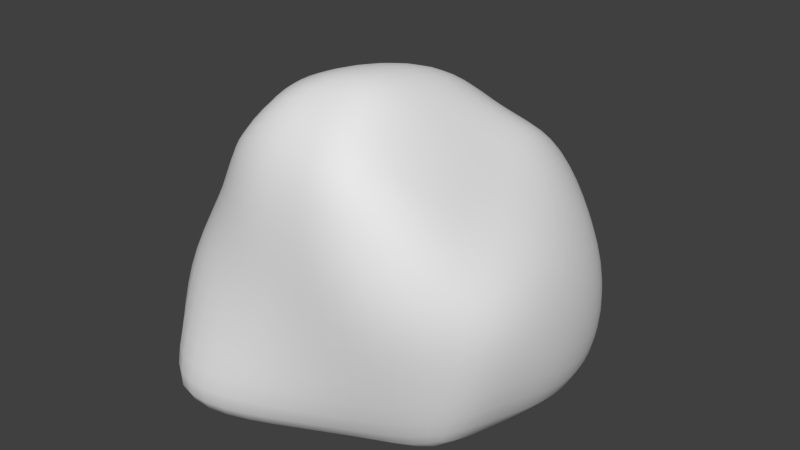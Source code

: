 # Source: BoulderModel.blend  (saved by Blender 2.76.0; exported with 4.5.12 LTS)
import bpy
from mathutils import Matrix  # noqa: F401  (used for matrix-valued properties, if any)

bpy.ops.wm.read_factory_settings(use_empty=True)
scene = bpy.context.scene
scene.name = 'Scene'

# ---- collections
col_collection_1 = bpy.data.collections.new('Collection 1'); scene.collection.children.link(col_collection_1)

# ---- materials (node trees are filled in below, after node groups)
mat_material_001 = bpy.data.materials.new('Material.001')
mat_material_001.alpha_threshold = 0.0
mat_material_001.use_transparent_shadow = False
mat_material_001.roughness = 0.5

# ---- material node trees

# ---- world
world_world = bpy.data.worlds.new('World'); scene.world = world_world
world_world.color = (0.05088, 0.05088, 0.05088)
world_world.use_sun_shadow = False
world_world.sun_shadow_jitter_overblur = 0.0
world_world.cycles.sampling_method = 'MANUAL'
world_world.cycles.sample_map_resolution = 256

# ---- meshes
me_cube_004 = bpy.data.meshes.new('Cube.004')
me_cube_004.from_pydata([(-0.8467, -0.9746, -0.02116), (-0.5277, -0.6804, 1.389), (-0.5447, 0.6938, -0.02116), (-0.3626, 0.2772, 1.395), (0.5895, -0.5015, -0.02116), (0.3859, -0.542, 1.419), (0.7096, 0.6866, -0.02116), (0.444, 0.4506, 1.39), (-0.2236, 0.3061, 1.437), (0.09617, 0.4531, 1.493), (0.1955, 0.3869, 1.436), (0.4313, 0.777, -0.02116), (0.001047, 0.8277, -0.02116), (-0.3641, 0.777, -0.02116), (0.2361, -0.7401, 1.489), (0.0, -0.7229, 1.524), (-0.2467, -0.7339, 1.502), (-0.5341, -1.084, -0.02116), (-0.06408, -0.8129, -0.02116), (0.2921, -0.5975, -0.02116), (-0.3885, -0.5434, 1.58), (-0.5541, -0.1836, 1.554), (-0.4433, 0.1216, 1.486), (-0.6605, 0.3847, -0.02116), (-0.8161, 0.08833, -0.02116), (-0.8848, -0.3021, -0.02116), (0.444, 0.2433, 1.382), (0.444, 0.02616, 1.365), (0.444, -0.213, 1.385), (0.7062, -0.1981, -0.02116), (0.7892, 0.1245, -0.02116), (0.7639, 0.4137, -0.02116), (0.1691, 0.1639, 1.664), (0.1769, -0.2318, 1.721), (0.1769, -0.4547, 1.689), (-0.0007173, 0.1507, 1.689), (-0.05926, -0.2318, 1.76), (-0.05926, -0.4355, 1.723), (-0.2482, -0.0737, 1.649), (-0.2467, -0.2953, 1.69), (-0.2467, -0.5112, 1.701), (-0.3243, 0.4426, -0.02116), (-0.4148, -0.04191, -0.02116), (-0.5052, -0.5518, -0.02116), (-0.02066, 0.4245, -0.02116), (-0.05322, -0.009352, -0.02116), (-0.1075, -0.4179, -0.02116), (0.3807, 0.3884, -0.02116), (0.3336, -0.06362, -0.02116), (0.2468, -0.3492, -0.02116), (-0.8449, -0.8503, 0.4168), (-0.7942, -0.7987, 0.7858), (-0.6611, -0.6036, 1.143), (-0.4612, 0.5618, 1.17), (-0.6237, 0.7028, 0.8466), (-0.6437, 0.6371, 0.4081), (0.4481, 0.719, 1.173), (0.6057, 0.7647, 0.8679), (0.7616, 0.738, 0.508), (0.5838, -0.6266, 1.209), (0.7379, -0.5649, 0.8543), (0.7466, -0.5272, 0.5367), (0.2542, -0.8143, 1.219), (0.4222, -0.8343, 0.8806), (0.4181, -0.7122, 0.4362), (-0.04938, -0.8143, 1.219), (-0.003527, -0.8343, 0.8806), (0.0, -0.8445, 0.4168), (-0.353, -0.8143, 1.219), (-0.3661, -0.8476, 0.7535), (-0.4687, -0.957, 0.3999), (-0.2887, 0.6844, 1.173), (-0.2629, 0.9335, 0.8597), (-0.4842, 0.9672, 0.3412), (0.009828, 0.8097, 1.185), (0.06345, 1.034, 0.8402), (-0.005592, 0.9815, 0.3118), (0.2488, 0.8042, 1.173), (0.3061, 0.9345, 0.9139), (0.4687, 0.9688, 0.4083), (0.5578, 0.4351, 1.223), (0.8301, 0.4858, 0.7034), (0.8315, 0.5323, 0.2975), (0.5578, 0.1315, 1.223), (0.838, 0.1464, 0.9465), (0.9158, 0.1115, 0.4083), (0.5578, -0.1721, 1.223), (0.8097, -0.2963, 0.9751), (0.8986, -0.2651, 0.6545), (-0.6565, -0.1721, 1.223), (-0.9529, -0.3514, 0.7743), (-0.9625, -0.3372, 0.4083), (-0.6565, 0.1315, 1.223), (-0.8399, 0.1401, 0.847), (-0.9373, 0.1315, 0.4083), (-0.5922, 0.3809, 1.173), (-0.7241, 0.4432, 0.8385), (-0.715, 0.4588, 0.4464)], [], [(97, 55, 2, 23), (79, 58, 6, 11), (88, 61, 4, 29), (70, 50, 0, 17), (47, 11, 6, 31), (38, 8, 3, 22), (26, 7, 10, 32), (32, 10, 9, 35), (35, 9, 8, 38), (23, 2, 13, 41), (41, 13, 12, 44), (44, 12, 11, 47), (61, 64, 19, 4), (64, 67, 18, 19), (67, 70, 17, 18), (55, 73, 13, 2), (73, 76, 12, 13), (76, 79, 11, 12), (18, 46, 49, 19), (46, 45, 48, 49), (45, 44, 47, 48), (17, 43, 46, 18), (43, 42, 45, 46), (42, 41, 44, 45), (0, 25, 43, 17), (25, 24, 42, 43), (24, 23, 41, 42), (15, 37, 40, 16), (37, 36, 39, 40), (36, 35, 38, 39), (14, 34, 37, 15), (34, 33, 36, 37), (33, 32, 35, 36), (5, 28, 34, 14), (28, 27, 33, 34), (27, 26, 32, 33), (16, 40, 20, 1), (40, 39, 21, 20), (39, 38, 22, 21), (19, 49, 29, 4), (49, 48, 30, 29), (48, 47, 31, 30), (58, 82, 31, 6), (82, 85, 30, 31), (85, 88, 29, 30), (50, 91, 25, 0), (91, 94, 24, 25), (94, 97, 23, 24), (21, 22, 95, 92), (92, 95, 96, 93), (93, 96, 97, 94), (20, 21, 92, 89), (89, 92, 93, 90), (90, 93, 94, 91), (1, 20, 89, 52), (52, 89, 90, 51), (51, 90, 91, 50), (27, 28, 86, 83), (83, 86, 87, 84), (84, 87, 88, 85), (26, 27, 83, 80), (80, 83, 84, 81), (81, 84, 85, 82), (7, 26, 80, 56), (56, 80, 81, 57), (57, 81, 82, 58), (9, 10, 77, 74), (74, 77, 78, 75), (75, 78, 79, 76), (8, 9, 74, 71), (71, 74, 75, 72), (72, 75, 76, 73), (3, 8, 71, 53), (53, 71, 72, 54), (54, 72, 73, 55), (15, 16, 68, 65), (65, 68, 69, 66), (66, 69, 70, 67), (14, 15, 65, 62), (62, 65, 66, 63), (63, 66, 67, 64), (5, 14, 62, 59), (59, 62, 63, 60), (60, 63, 64, 61), (16, 1, 52, 68), (68, 52, 51, 69), (69, 51, 50, 70), (28, 5, 59, 86), (86, 59, 60, 87), (87, 60, 61, 88), (10, 7, 56, 77), (77, 56, 57, 78), (78, 57, 58, 79), (22, 3, 53, 95), (95, 53, 54, 96), (96, 54, 55, 97)])
me_cube_004.polygons.foreach_set('use_smooth', [True] * 96)
_uv = me_cube_004.uv_layers.new(name='UVMap')
_uv.uv.foreach_set('vector', [0.3147, 0.626, 0.3774, 0.644, 0.3839, 0.7559, 0.2747, 0.7584, 0.6048, 0.5226, 0.6249, 0.4455, 0.7477, 0.4601, 0.729, 0.5813, 0.5212, 0.2533, 0.4683, 0.2089, 0.5036, 0.0771, 0.6167, 0.1068, 0.1759, 0.2693, 0.1395, 0.3645, 0.03722, 0.3425, 0.06501, 0.2169, 0.7264, 0.8947, 0.7243, 0.975, 0.6626, 0.9644, 0.6504, 0.9075, 0.3806, 0.4192, 0.4016, 0.4516, 0.3864, 0.4622, 0.3693, 0.4447, 0.4565, 0.4007, 0.4667, 0.4215, 0.4465, 0.4301, 0.422, 0.407, 0.422, 0.407, 0.4465, 0.4301, 0.4312, 0.4407, 0.4048, 0.4144, 0.4048, 0.4144, 0.4312, 0.4407, 0.4016, 0.4516, 0.3806, 0.4192, 0.9498, 0.8813, 0.9382, 0.9384, 0.892, 0.9627, 0.8836, 0.8895, 0.8836, 0.8895, 0.892, 0.9627, 0.8143, 0.9766, 0.8117, 0.8943, 0.8117, 0.8943, 0.8143, 0.9766, 0.7243, 0.975, 0.7264, 0.8947, 0.4683, 0.2089, 0.3855, 0.1762, 0.3709, 0.026, 0.5036, 0.0771, 0.3855, 0.1762, 0.2743, 0.1954, 0.2002, 0.07892, 0.3709, 0.026, 0.2743, 0.1954, 0.1759, 0.2693, 0.06501, 0.2169, 0.2002, 0.07892, 0.3774, 0.644, 0.4554, 0.6452, 0.4827, 0.7619, 0.3839, 0.7559, 0.4554, 0.6452, 0.5478, 0.6078, 0.6155, 0.7052, 0.4827, 0.7619, 0.5478, 0.6078, 0.6048, 0.5226, 0.729, 0.5813, 0.6155, 0.7052, 0.8049, 0.6316, 0.8175, 0.7095, 0.7376, 0.7355, 0.7262, 0.6776, 0.8175, 0.7095, 0.8137, 0.7995, 0.7289, 0.8053, 0.7376, 0.7355, 0.8137, 0.7995, 0.8117, 0.8943, 0.7264, 0.8947, 0.7289, 0.8053, 0.8976, 0.5857, 0.9018, 0.6844, 0.8175, 0.7095, 0.8049, 0.6316, 0.9018, 0.6844, 0.8935, 0.7915, 0.8137, 0.7995, 0.8175, 0.7095, 0.8935, 0.7915, 0.8836, 0.8895, 0.8117, 0.8943, 0.8137, 0.7995, 0.9647, 0.607, 0.9805, 0.7101, 0.9018, 0.6844, 0.8976, 0.5857, 0.9805, 0.7101, 0.9737, 0.8059, 0.8935, 0.7915, 0.9018, 0.6844, 0.9737, 0.8059, 0.9498, 0.8813, 0.8836, 0.8895, 0.8935, 0.7915, 0.3609, 0.3533, 0.3735, 0.3768, 0.358, 0.3824, 0.3417, 0.3656, 0.3735, 0.3768, 0.3846, 0.3926, 0.3674, 0.3993, 0.358, 0.3824, 0.3846, 0.3926, 0.4048, 0.4144, 0.3806, 0.4192, 0.3674, 0.3993, 0.3791, 0.3414, 0.3903, 0.3658, 0.3735, 0.3768, 0.3609, 0.3533, 0.3903, 0.3658, 0.4027, 0.3833, 0.3846, 0.3926, 0.3735, 0.3768, 0.4027, 0.3833, 0.422, 0.407, 0.4048, 0.4144, 0.3846, 0.3926, 0.403, 0.3364, 0.4249, 0.356, 0.3903, 0.3658, 0.3791, 0.3414, 0.4249, 0.356, 0.4427, 0.3771, 0.4027, 0.3833, 0.3903, 0.3658, 0.4427, 0.3771, 0.4565, 0.4007, 0.422, 0.407, 0.4027, 0.3833, 0.3417, 0.3656, 0.358, 0.3824, 0.3404, 0.3931, 0.3243, 0.3801, 0.358, 0.3824, 0.3674, 0.3993, 0.3506, 0.4215, 0.3404, 0.3931, 0.3674, 0.3993, 0.3806, 0.4192, 0.3693, 0.4447, 0.3506, 0.4215, 0.7262, 0.6776, 0.7376, 0.7355, 0.6494, 0.765, 0.6611, 0.706, 0.7376, 0.7355, 0.7289, 0.8053, 0.6415, 0.8371, 0.6494, 0.765, 0.7289, 0.8053, 0.7264, 0.8947, 0.6504, 0.9075, 0.6415, 0.8371, 0.6249, 0.4455, 0.6546, 0.379, 0.7761, 0.3421, 0.7477, 0.4601, 0.6546, 0.379, 0.6017, 0.294, 0.7171, 0.2111, 0.7761, 0.3421, 0.6017, 0.294, 0.5212, 0.2533, 0.6167, 0.1068, 0.7171, 0.2111, 0.1395, 0.3645, 0.1603, 0.4884, 0.03618, 0.5301, 0.03722, 0.3425, 0.1603, 0.4884, 0.2315, 0.5821, 0.1385, 0.6846, 0.03618, 0.5301, 0.2315, 0.5821, 0.3147, 0.626, 0.2747, 0.7584, 0.1385, 0.6846, 0.3506, 0.4215, 0.3693, 0.4447, 0.3647, 0.4919, 0.3373, 0.4681, 0.3373, 0.4681, 0.3647, 0.4919, 0.3456, 0.5453, 0.295, 0.5158, 0.295, 0.5158, 0.3456, 0.5453, 0.3147, 0.626, 0.2315, 0.5821, 0.3404, 0.3931, 0.3506, 0.4215, 0.3373, 0.4681, 0.3107, 0.4338, 0.3107, 0.4338, 0.3373, 0.4681, 0.295, 0.5158, 0.2403, 0.4568, 0.2403, 0.4568, 0.295, 0.5158, 0.2315, 0.5821, 0.1603, 0.4884, 0.3243, 0.3801, 0.3404, 0.3931, 0.3107, 0.4338, 0.2903, 0.3891, 0.2903, 0.3891, 0.3107, 0.4338, 0.2403, 0.4568, 0.2247, 0.3788, 0.2247, 0.3788, 0.2403, 0.4568, 0.1603, 0.4884, 0.1395, 0.3645, 0.4427, 0.3771, 0.4249, 0.356, 0.4491, 0.3406, 0.474, 0.3723, 0.474, 0.3723, 0.4491, 0.3406, 0.4763, 0.3037, 0.5215, 0.3447, 0.5215, 0.3447, 0.4763, 0.3037, 0.5212, 0.2533, 0.6017, 0.294, 0.4565, 0.4007, 0.4427, 0.3771, 0.474, 0.3723, 0.4925, 0.4056, 0.4925, 0.4056, 0.474, 0.3723, 0.5215, 0.3447, 0.5631, 0.3919, 0.5631, 0.3919, 0.5215, 0.3447, 0.6017, 0.294, 0.6546, 0.379, 0.4667, 0.4215, 0.4565, 0.4007, 0.4925, 0.4056, 0.496, 0.4408, 0.496, 0.4408, 0.4925, 0.4056, 0.5631, 0.3919, 0.5465, 0.4458, 0.5465, 0.4458, 0.5631, 0.3919, 0.6546, 0.379, 0.6249, 0.4455, 0.4312, 0.4407, 0.4465, 0.4301, 0.4819, 0.4653, 0.4601, 0.4846, 0.4601, 0.4846, 0.4819, 0.4653, 0.5223, 0.4899, 0.4974, 0.5274, 0.4974, 0.5274, 0.5223, 0.4899, 0.6048, 0.5226, 0.5478, 0.6078, 0.4016, 0.4516, 0.4312, 0.4407, 0.4601, 0.4846, 0.4244, 0.4988, 0.4244, 0.4988, 0.4601, 0.4846, 0.4974, 0.5274, 0.4493, 0.5514, 0.4493, 0.5514, 0.4974, 0.5274, 0.5478, 0.6078, 0.4554, 0.6452, 0.3864, 0.4622, 0.4016, 0.4516, 0.4244, 0.4988, 0.3933, 0.502, 0.3933, 0.502, 0.4244, 0.4988, 0.4493, 0.5514, 0.3911, 0.5575, 0.3911, 0.5575, 0.4493, 0.5514, 0.4554, 0.6452, 0.3774, 0.644, 0.3609, 0.3533, 0.3417, 0.3656, 0.3118, 0.3502, 0.3415, 0.3273, 0.3415, 0.3273, 0.3118, 0.3502, 0.2578, 0.3133, 0.319, 0.2799, 0.319, 0.2799, 0.2578, 0.3133, 0.1759, 0.2693, 0.2743, 0.1954, 0.3791, 0.3414, 0.3609, 0.3533, 0.3415, 0.3273, 0.3745, 0.3125, 0.3745, 0.3125, 0.3415, 0.3273, 0.319, 0.2799, 0.382, 0.2642, 0.382, 0.2642, 0.319, 0.2799, 0.2743, 0.1954, 0.3855, 0.1762, 0.403, 0.3364, 0.3791, 0.3414, 0.3745, 0.3125, 0.4138, 0.3118, 0.4138, 0.3118, 0.3745, 0.3125, 0.382, 0.2642, 0.4397, 0.2712, 0.4397, 0.2712, 0.382, 0.2642, 0.3855, 0.1762, 0.4683, 0.2089, 0.3417, 0.3656, 0.3243, 0.3801, 0.2903, 0.3891, 0.3118, 0.3502, 0.3118, 0.3502, 0.2903, 0.3891, 0.2247, 0.3788, 0.2578, 0.3133, 0.2578, 0.3133, 0.2247, 0.3788, 0.1395, 0.3645, 0.1759, 0.2693, 0.4249, 0.356, 0.403, 0.3364, 0.4138, 0.3118, 0.4491, 0.3406, 0.4491, 0.3406, 0.4138, 0.3118, 0.4397, 0.2712, 0.4763, 0.3037, 0.4763, 0.3037, 0.4397, 0.2712, 0.4683, 0.2089, 0.5212, 0.2533, 0.4465, 0.4301, 0.4667, 0.4215, 0.496, 0.4408, 0.4819, 0.4653, 0.4819, 0.4653, 0.496, 0.4408, 0.5465, 0.4458, 0.5223, 0.4899, 0.5223, 0.4899, 0.5465, 0.4458, 0.6249, 0.4455, 0.6048, 0.5226, 0.3693, 0.4447, 0.3864, 0.4622, 0.3933, 0.502, 0.3647, 0.4919, 0.3647, 0.4919, 0.3933, 0.502, 0.3911, 0.5575, 0.3456, 0.5453, 0.3456, 0.5453, 0.3911, 0.5575, 0.3774, 0.644, 0.3147, 0.626])
me_cube_004.materials.append(mat_material_001)
me_cube_004.use_remesh_preserve_volume = False
me_cube_004.use_remesh_preserve_attributes = False
me_cube_004.use_mirror_vertex_groups = False
me_cube_004.update()

# ---- objects
ob_rock = bpy.data.objects.new('Rock', me_cube_004)

# ---- transforms, parenting, visibility, modifiers, constraints
ob_rock.location = (0.0, 0.0, 0.0)
ob_rock.lineart.crease_threshold = 0.0
_m = ob_rock.modifiers.new('Subsurf', 'SUBSURF')
_m.uv_smooth = 'NONE'
_m.quality = 2
_m.show_only_control_edges = False

# ---- collection membership
col_collection_1.objects.link(ob_rock)

# ---- scene / render settings (as saved in the file)
scene.frame_start = 1; scene.frame_end = 250; scene.frame_set(1)
scene.render.engine = 'BLENDER_EEVEE_NEXT'
scene.render.resolution_percentage = 50
scene.render.dither_intensity = 0.0
scene.cycles.use_denoising = False
scene.cycles.samples = 10
scene.cycles.sampling_pattern = 'TABULATED_SOBOL'
scene.cycles.light_sampling_threshold = 0.0
scene.cycles.use_adaptive_sampling = False
scene.cycles.use_light_tree = False
scene.cycles.blur_glossy = 0.0
scene.cycles.pixel_filter_type = 'GAUSSIAN'
scene.cycles.sample_clamp_indirect = 0.0
scene.view_settings.view_transform = 'Standard'
bpy.context.view_layer.update()

# ---- added for rendering (the .blend has no active camera and no usable light): camera, sun
cam_auto = bpy.data.cameras.new('AutoCamera')
cam_auto.lens = 50.0
cam_auto.sensor_width = 36.0
cam_auto.clip_end = 1000.0
ob_auto_camera = bpy.data.objects.new('AutoCamera', cam_auto)
scene.collection.objects.link(ob_auto_camera)
ob_auto_camera.location = (3.0713, -3.7385, 3.3449)
ob_auto_camera.rotation_euler = (1.09748, -7.21219e-08, 0.694738)
scene.camera = ob_auto_camera
light_auto_sun = bpy.data.lights.new('AutoSun', 'SUN')
light_auto_sun.energy = 3.0
light_auto_sun.angle = 0.0523599
ob_auto_sun = bpy.data.objects.new('AutoSun', light_auto_sun)
scene.collection.objects.link(ob_auto_sun)
ob_auto_sun.rotation_euler = (0.872665, 0.174533, 0.523599)
bpy.context.view_layer.update()
